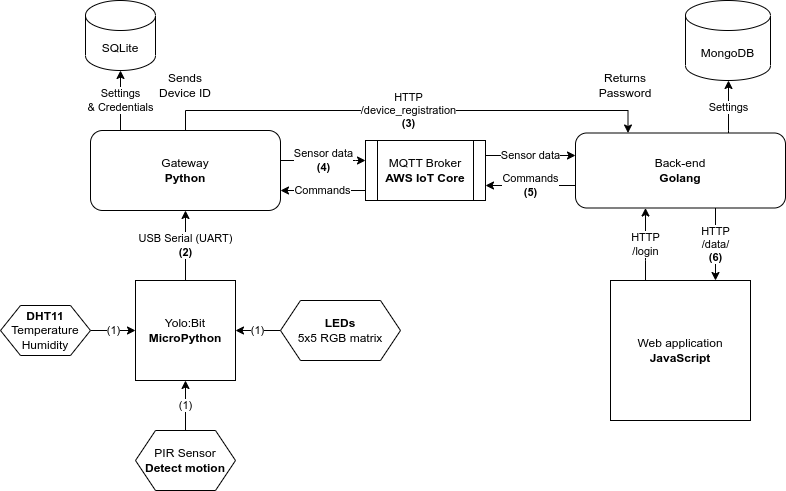

The diagram above was exported from draw.io. Its source (the exported page's mxGraphModel, read from the mxfile embedded in the PNG):
<mxGraphModel dx="1110" dy="691" grid="1" gridSize="10" guides="1" tooltips="1" connect="1" arrows="1" fold="1" page="1" pageScale="1" pageWidth="850" pageHeight="1100" math="0" shadow="0">
  <root>
    <mxCell id="0" />
    <mxCell id="1" parent="0" />
    <mxCell id="qGWLZbW5wX0XadTXO5VC-10" value="USB Serial (UART)&lt;br&gt;&lt;b&gt;(2)&lt;/b&gt;" style="edgeStyle=orthogonalEdgeStyle;rounded=0;orthogonalLoop=1;jettySize=auto;html=1;" edge="1" parent="1" source="qGWLZbW5wX0XadTXO5VC-1" target="qGWLZbW5wX0XadTXO5VC-9">
      <mxGeometry relative="1" as="geometry" />
    </mxCell>
    <mxCell id="qGWLZbW5wX0XadTXO5VC-1" value="Yolo:Bit&lt;br&gt;&lt;b&gt;MicroPython&lt;/b&gt;" style="whiteSpace=wrap;html=1;aspect=fixed;" vertex="1" parent="1">
      <mxGeometry x="160" y="450" width="100" height="100" as="geometry" />
    </mxCell>
    <mxCell id="qGWLZbW5wX0XadTXO5VC-4" value="(1)" style="edgeStyle=orthogonalEdgeStyle;rounded=0;orthogonalLoop=1;jettySize=auto;html=1;" edge="1" parent="1" source="qGWLZbW5wX0XadTXO5VC-3" target="qGWLZbW5wX0XadTXO5VC-1">
      <mxGeometry relative="1" as="geometry" />
    </mxCell>
    <mxCell id="qGWLZbW5wX0XadTXO5VC-3" value="&lt;b&gt;DHT11&lt;br&gt;&lt;/b&gt;Temperature&lt;br&gt;Humidity" style="shape=hexagon;perimeter=hexagonPerimeter2;whiteSpace=wrap;html=1;fixedSize=1;" vertex="1" parent="1">
      <mxGeometry x="25" y="475" width="90" height="50" as="geometry" />
    </mxCell>
    <mxCell id="qGWLZbW5wX0XadTXO5VC-6" value="(1)" style="edgeStyle=orthogonalEdgeStyle;rounded=0;orthogonalLoop=1;jettySize=auto;html=1;" edge="1" parent="1" source="qGWLZbW5wX0XadTXO5VC-5" target="qGWLZbW5wX0XadTXO5VC-1">
      <mxGeometry relative="1" as="geometry" />
    </mxCell>
    <mxCell id="qGWLZbW5wX0XadTXO5VC-5" value="PIR Sensor&lt;br&gt;&lt;b&gt;Detect motion&lt;/b&gt;" style="shape=hexagon;perimeter=hexagonPerimeter2;whiteSpace=wrap;html=1;fixedSize=1;" vertex="1" parent="1">
      <mxGeometry x="160" y="600" width="100" height="60" as="geometry" />
    </mxCell>
    <mxCell id="qGWLZbW5wX0XadTXO5VC-8" value="(1)" style="edgeStyle=orthogonalEdgeStyle;rounded=0;orthogonalLoop=1;jettySize=auto;html=1;" edge="1" parent="1" source="qGWLZbW5wX0XadTXO5VC-7" target="qGWLZbW5wX0XadTXO5VC-1">
      <mxGeometry relative="1" as="geometry" />
    </mxCell>
    <mxCell id="qGWLZbW5wX0XadTXO5VC-7" value="&lt;b&gt;LEDs&lt;/b&gt;&lt;br&gt;5x5 RGB matrix" style="shape=hexagon;perimeter=hexagonPerimeter2;whiteSpace=wrap;html=1;fixedSize=1;" vertex="1" parent="1">
      <mxGeometry x="305" y="470" width="120" height="60" as="geometry" />
    </mxCell>
    <mxCell id="qGWLZbW5wX0XadTXO5VC-13" value="Sensor data&lt;br&gt;&lt;b&gt;(4)&lt;/b&gt;" style="edgeStyle=orthogonalEdgeStyle;rounded=0;orthogonalLoop=1;jettySize=auto;html=1;" edge="1" parent="1">
      <mxGeometry relative="1" as="geometry">
        <mxPoint x="305" y="330" as="sourcePoint" />
        <mxPoint x="390" y="330" as="targetPoint" />
        <Array as="points">
          <mxPoint x="380" y="330" />
          <mxPoint x="380" y="330" />
        </Array>
      </mxGeometry>
    </mxCell>
    <mxCell id="qGWLZbW5wX0XadTXO5VC-19" value="HTTP &lt;br&gt;/device_registration&lt;br&gt;&lt;b&gt;(3)&lt;/b&gt;" style="edgeStyle=orthogonalEdgeStyle;rounded=0;orthogonalLoop=1;jettySize=auto;html=1;entryX=0.25;entryY=0;entryDx=0;entryDy=0;" edge="1" parent="1" source="qGWLZbW5wX0XadTXO5VC-9" target="qGWLZbW5wX0XadTXO5VC-11">
      <mxGeometry relative="1" as="geometry">
        <Array as="points">
          <mxPoint x="210" y="280" />
          <mxPoint x="653" y="280" />
        </Array>
      </mxGeometry>
    </mxCell>
    <mxCell id="qGWLZbW5wX0XadTXO5VC-23" value="Settings&lt;br&gt;&amp;amp; Credentials" style="edgeStyle=orthogonalEdgeStyle;rounded=0;orthogonalLoop=1;jettySize=auto;html=1;entryX=0.5;entryY=1;entryDx=0;entryDy=0;entryPerimeter=0;" edge="1" parent="1" source="qGWLZbW5wX0XadTXO5VC-9" target="qGWLZbW5wX0XadTXO5VC-22">
      <mxGeometry relative="1" as="geometry">
        <Array as="points">
          <mxPoint x="145" y="300" />
          <mxPoint x="145" y="300" />
        </Array>
      </mxGeometry>
    </mxCell>
    <mxCell id="qGWLZbW5wX0XadTXO5VC-9" value="Gateway&lt;br&gt;&lt;b&gt;Python&lt;/b&gt;" style="rounded=1;whiteSpace=wrap;html=1;" vertex="1" parent="1">
      <mxGeometry x="115" y="300" width="190" height="80" as="geometry" />
    </mxCell>
    <mxCell id="qGWLZbW5wX0XadTXO5VC-15" value="Commands&lt;br&gt;&lt;b&gt;(5)&lt;/b&gt;" style="edgeStyle=orthogonalEdgeStyle;rounded=0;orthogonalLoop=1;jettySize=auto;html=1;entryX=1;entryY=0.75;entryDx=0;entryDy=0;" edge="1" parent="1" source="qGWLZbW5wX0XadTXO5VC-11" target="qGWLZbW5wX0XadTXO5VC-12">
      <mxGeometry relative="1" as="geometry">
        <Array as="points">
          <mxPoint x="580" y="355" />
          <mxPoint x="580" y="355" />
        </Array>
      </mxGeometry>
    </mxCell>
    <mxCell id="qGWLZbW5wX0XadTXO5VC-18" value="Settings" style="edgeStyle=orthogonalEdgeStyle;rounded=0;orthogonalLoop=1;jettySize=auto;html=1;" edge="1" parent="1" source="qGWLZbW5wX0XadTXO5VC-11" target="qGWLZbW5wX0XadTXO5VC-17">
      <mxGeometry relative="1" as="geometry">
        <Array as="points">
          <mxPoint x="753" y="300" />
          <mxPoint x="753" y="300" />
        </Array>
      </mxGeometry>
    </mxCell>
    <mxCell id="qGWLZbW5wX0XadTXO5VC-27" value="HTTP&lt;br&gt;/data/&lt;br&gt;&lt;b&gt;(6)&lt;/b&gt;" style="edgeStyle=orthogonalEdgeStyle;rounded=0;orthogonalLoop=1;jettySize=auto;html=1;entryX=0.75;entryY=0;entryDx=0;entryDy=0;" edge="1" parent="1" source="qGWLZbW5wX0XadTXO5VC-11" target="qGWLZbW5wX0XadTXO5VC-25">
      <mxGeometry relative="1" as="geometry">
        <Array as="points">
          <mxPoint x="740" y="400" />
          <mxPoint x="740" y="400" />
        </Array>
      </mxGeometry>
    </mxCell>
    <mxCell id="qGWLZbW5wX0XadTXO5VC-11" value="Back-end&lt;br&gt;&lt;b&gt;Golang&lt;/b&gt;" style="rounded=1;whiteSpace=wrap;html=1;" vertex="1" parent="1">
      <mxGeometry x="600" y="302.5" width="210" height="75" as="geometry" />
    </mxCell>
    <mxCell id="qGWLZbW5wX0XadTXO5VC-14" value="Sensor data" style="edgeStyle=orthogonalEdgeStyle;rounded=0;orthogonalLoop=1;jettySize=auto;html=1;exitX=1;exitY=0.25;exitDx=0;exitDy=0;" edge="1" parent="1" source="qGWLZbW5wX0XadTXO5VC-12">
      <mxGeometry relative="1" as="geometry">
        <mxPoint x="600" y="325" as="targetPoint" />
      </mxGeometry>
    </mxCell>
    <mxCell id="qGWLZbW5wX0XadTXO5VC-16" value="Commands" style="edgeStyle=orthogonalEdgeStyle;rounded=0;orthogonalLoop=1;jettySize=auto;html=1;entryX=1;entryY=0.75;entryDx=0;entryDy=0;" edge="1" parent="1" source="qGWLZbW5wX0XadTXO5VC-12" target="qGWLZbW5wX0XadTXO5VC-9">
      <mxGeometry relative="1" as="geometry">
        <Array as="points">
          <mxPoint x="370" y="360" />
          <mxPoint x="370" y="360" />
        </Array>
      </mxGeometry>
    </mxCell>
    <mxCell id="qGWLZbW5wX0XadTXO5VC-12" value="MQTT Broker&lt;br&gt;&lt;b&gt;AWS IoT Core&lt;/b&gt;" style="shape=process;whiteSpace=wrap;html=1;backgroundOutline=1;" vertex="1" parent="1">
      <mxGeometry x="390" y="310" width="120" height="60" as="geometry" />
    </mxCell>
    <mxCell id="qGWLZbW5wX0XadTXO5VC-17" value="MongoDB" style="shape=cylinder3;whiteSpace=wrap;html=1;boundedLbl=1;backgroundOutline=1;size=15;" vertex="1" parent="1">
      <mxGeometry x="710" y="170" width="85" height="80" as="geometry" />
    </mxCell>
    <mxCell id="qGWLZbW5wX0XadTXO5VC-20" value="Sends&lt;br&gt;Device ID" style="text;html=1;strokeColor=none;fillColor=none;align=center;verticalAlign=middle;whiteSpace=wrap;rounded=0;" vertex="1" parent="1">
      <mxGeometry x="180" y="240" width="60" height="30" as="geometry" />
    </mxCell>
    <mxCell id="qGWLZbW5wX0XadTXO5VC-21" value="Returns&lt;br&gt;Password" style="text;html=1;strokeColor=none;fillColor=none;align=center;verticalAlign=middle;whiteSpace=wrap;rounded=0;" vertex="1" parent="1">
      <mxGeometry x="620" y="240" width="60" height="30" as="geometry" />
    </mxCell>
    <mxCell id="qGWLZbW5wX0XadTXO5VC-22" value="SQLite" style="shape=cylinder3;whiteSpace=wrap;html=1;boundedLbl=1;backgroundOutline=1;size=15;" vertex="1" parent="1">
      <mxGeometry x="110" y="170" width="70" height="70" as="geometry" />
    </mxCell>
    <mxCell id="qGWLZbW5wX0XadTXO5VC-26" value="HTTP &lt;br&gt;/login" style="edgeStyle=orthogonalEdgeStyle;rounded=0;orthogonalLoop=1;jettySize=auto;html=1;" edge="1" parent="1" source="qGWLZbW5wX0XadTXO5VC-25" target="qGWLZbW5wX0XadTXO5VC-11">
      <mxGeometry relative="1" as="geometry">
        <Array as="points">
          <mxPoint x="670" y="430" />
          <mxPoint x="670" y="430" />
        </Array>
      </mxGeometry>
    </mxCell>
    <mxCell id="qGWLZbW5wX0XadTXO5VC-25" value="Web application&lt;br&gt;&lt;b&gt;JavaScript&lt;/b&gt;" style="whiteSpace=wrap;html=1;aspect=fixed;" vertex="1" parent="1">
      <mxGeometry x="635" y="450" width="140" height="140" as="geometry" />
    </mxCell>
  </root>
</mxGraphModel>